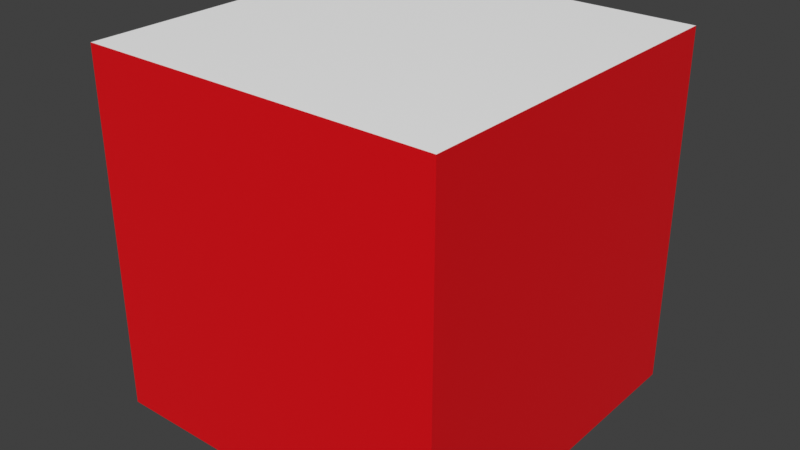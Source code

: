 # Source: cube.blend  (saved by Blender 5.1.30; exported with 4.5.12 LTS)
import bpy
from mathutils import Matrix  # noqa: F401  (used for matrix-valued properties, if any)

bpy.ops.wm.read_factory_settings(use_empty=True)
scene = bpy.context.scene
scene.name = 'Scene'

# ---- materials (node trees are filled in below, after node groups)
mat_cubematerial_01 = bpy.data.materials.new('cubeMaterial_01')
mat_cubematerial_01.alpha_threshold = 0.0
mat_cubematerial_01.use_backface_culling_lightprobe_volume = False
mat_cubematerial_01.roughness = 0.5
mat_cubematerial_01.line_color = (0.0, 0.0, 0.0, 1.0)
mat_cubematerial_02 = bpy.data.materials.new('cubeMaterial_02')

# ---- material node trees
mat_cubematerial_01.use_nodes = True; mat_cubematerial_01.node_tree.nodes.clear()
_N = mat_cubematerial_01.node_tree.nodes; _L = mat_cubematerial_01.node_tree.links
n0 = _N.new('ShaderNodeOutputMaterial'); n0.name = 'Material Output'; n0.location = (200, 100)
n1 = _N.new('ShaderNodeBsdfPrincipled'); n1.name = 'Principled BSDF'; n1.location = (-200, 100)
n1.inputs[0].default_value = (0.7997, 6.255e-05, 0.004442, 1.0)
_L.new(n1.outputs[0], n0.inputs[0])
n0.is_active_output = True
mat_cubematerial_02.use_nodes = True; mat_cubematerial_02.node_tree.nodes.clear()
_N = mat_cubematerial_02.node_tree.nodes; _L = mat_cubematerial_02.node_tree.links
n0 = _N.new('ShaderNodeBsdfPrincipled'); n0.name = 'Principled BSDF'; n0.location = (-200, 100)
n0.inputs[0].default_value = (1.0, 1.0, 1.0, 1.0)
n1 = _N.new('ShaderNodeOutputMaterial'); n1.name = 'Material Output'; n1.location = (200, 100)
_L.new(n0.outputs[0], n1.inputs[0])
n1.is_active_output = True

# ---- world
world_world = bpy.data.worlds.new('World'); scene.world = world_world
world_world.use_nodes = True; world_world.node_tree.nodes.clear()
_N = world_world.node_tree.nodes; _L = world_world.node_tree.links
n0 = _N.new('ShaderNodeOutputWorld'); n0.name = 'World Output'; n0.location = (200, 100)
n1 = _N.new('ShaderNodeBackground'); n1.name = 'Background'; n1.location = (-200, 100)
n1.inputs[0].default_value = (0.05088, 0.05088, 0.05088, 1.0)
_L.new(n1.outputs[0], n0.inputs[0])
n0.is_active_output = True
world_world.color = (0.05088, 0.05088, 0.05088)
world_world.sun_shadow_jitter_overblur = 0.0

# ---- meshes
me_cube = bpy.data.meshes.new('Cube')
me_cube.from_pydata([(1.0, 1.0, 1.0), (1.0, 1.0, -1.0), (1.0, -1.0, 1.0), (1.0, -1.0, -1.0), (-1.0, 1.0, 1.0), (-1.0, 1.0, -1.0), (-1.0, -1.0, 1.0), (-1.0, -1.0, -1.0)], [], [(6, 4, 5, 7), (1, 3, 7, 5), (0, 2, 3, 1), (4, 0, 1, 5), (2, 6, 7, 3), (4, 6, 2, 0)])
me_cube.polygons.foreach_set('material_index', [0, 1, 0, 0, 0, 1])
_uv = me_cube.uv_layers.new(name='UVMap')
_uv.uv.foreach_set('vector', [0.625, 0.0, 0.625, 0.25, 0.375, 0.25, 0.375, 0.0, 0.375, 0.5, 0.375, 0.75, 0.125, 0.75, 0.125, 0.5, 0.625, 0.5, 0.625, 0.75, 0.375, 0.75, 0.375, 0.5, 0.625, 0.25, 0.625, 0.5, 0.375, 0.5, 0.375, 0.25, 0.625, 0.75, 0.625, 1.0, 0.375, 1.0, 0.375, 0.75, 0.875, 0.5, 0.875, 0.75, 0.625, 0.75, 0.625, 0.5])
me_cube.materials.append(mat_cubematerial_01)
me_cube.materials.append(mat_cubematerial_02)
me_cube.use_mirror_vertex_groups = False
me_cube.update()

# ---- objects
ob_cube = bpy.data.objects.new('Cube', me_cube)

# ---- transforms, parenting, visibility, modifiers, constraints
ob_cube.location = (0.0, 0.0, 0.0)
ob_cube.lock_rotations_4d = False
ob_cube.empty_display_type = 'ARROWS'
ob_cube.lineart.crease_threshold = 0.0

# ---- collection membership
scene.collection.objects.link(ob_cube)

# ---- scene / render settings (as saved in the file)
scene.frame_start = 1; scene.frame_end = 250; scene.frame_set(1)
scene.render.engine = 'BLENDER_EEVEE_NEXT'
scene.render.bake_bias = 0.0
scene.render.bake_samples = 0
scene.cycles.sampling_pattern = 'TABULATED_SOBOL'
scene.eevee.use_volume_custom_range = False
scene.view_settings.view_transform = 'Standard'
bpy.context.view_layer.update()

# ---- added for rendering (the .blend has no active camera and no usable light): camera, sun
cam_auto = bpy.data.cameras.new('AutoCamera')
cam_auto.lens = 50.0
cam_auto.sensor_width = 36.0
cam_auto.clip_end = 1000.0
ob_auto_camera = bpy.data.objects.new('AutoCamera', cam_auto)
scene.collection.objects.link(ob_auto_camera)
ob_auto_camera.location = (3.20507, -3.84609, 2.56406)
ob_auto_camera.rotation_euler = (1.09748, -7.21219e-08, 0.694738)
scene.camera = ob_auto_camera
light_auto_sun = bpy.data.lights.new('AutoSun', 'SUN')
light_auto_sun.energy = 3.0
light_auto_sun.angle = 0.0523599
ob_auto_sun = bpy.data.objects.new('AutoSun', light_auto_sun)
scene.collection.objects.link(ob_auto_sun)
ob_auto_sun.rotation_euler = (0.872665, 0.174533, 0.523599)
bpy.context.view_layer.update()
